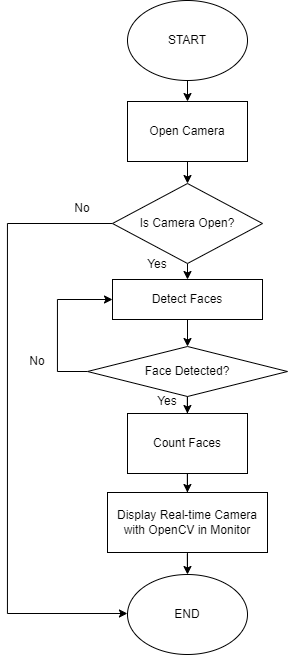

The diagram above was exported from draw.io. Its source (the exported page's mxGraphModel, read from the mxfile embedded in the PNG):
<mxGraphModel dx="1019" dy="614" grid="1" gridSize="10" guides="1" tooltips="1" connect="1" arrows="1" fold="1" page="1" pageScale="1" pageWidth="850" pageHeight="1100" math="0" shadow="0">
  <root>
    <mxCell id="0" />
    <mxCell id="1" parent="0" />
    <mxCell id="RB9nBiEH2dEmCDilDb86-40" style="edgeStyle=orthogonalEdgeStyle;rounded=0;orthogonalLoop=1;jettySize=auto;html=1;exitX=0.5;exitY=1;exitDx=0;exitDy=0;entryX=0.5;entryY=0;entryDx=0;entryDy=0;" edge="1" parent="1" source="RB9nBiEH2dEmCDilDb86-1" target="RB9nBiEH2dEmCDilDb86-2">
      <mxGeometry relative="1" as="geometry" />
    </mxCell>
    <mxCell id="RB9nBiEH2dEmCDilDb86-1" value="START" style="ellipse;whiteSpace=wrap;html=1;" vertex="1" parent="1">
      <mxGeometry x="350" y="127" width="120" height="80" as="geometry" />
    </mxCell>
    <mxCell id="RB9nBiEH2dEmCDilDb86-31" style="edgeStyle=orthogonalEdgeStyle;rounded=0;orthogonalLoop=1;jettySize=auto;html=1;entryX=0;entryY=0.5;entryDx=0;entryDy=0;exitX=0;exitY=0.5;exitDx=0;exitDy=0;" edge="1" parent="1" source="RB9nBiEH2dEmCDilDb86-4" target="RB9nBiEH2dEmCDilDb86-6">
      <mxGeometry relative="1" as="geometry">
        <Array as="points">
          <mxPoint x="230" y="350" />
          <mxPoint x="230" y="740" />
        </Array>
      </mxGeometry>
    </mxCell>
    <mxCell id="RB9nBiEH2dEmCDilDb86-38" style="edgeStyle=orthogonalEdgeStyle;rounded=0;orthogonalLoop=1;jettySize=auto;html=1;exitX=0.5;exitY=1;exitDx=0;exitDy=0;entryX=0.5;entryY=0;entryDx=0;entryDy=0;" edge="1" parent="1" source="RB9nBiEH2dEmCDilDb86-2" target="RB9nBiEH2dEmCDilDb86-4">
      <mxGeometry relative="1" as="geometry" />
    </mxCell>
    <mxCell id="RB9nBiEH2dEmCDilDb86-2" value="Open Camera" style="rounded=0;whiteSpace=wrap;html=1;" vertex="1" parent="1">
      <mxGeometry x="350" y="228" width="120" height="60" as="geometry" />
    </mxCell>
    <mxCell id="RB9nBiEH2dEmCDilDb86-42" style="edgeStyle=orthogonalEdgeStyle;rounded=0;orthogonalLoop=1;jettySize=auto;html=1;exitX=0.5;exitY=1;exitDx=0;exitDy=0;entryX=0.5;entryY=0;entryDx=0;entryDy=0;" edge="1" parent="1" source="RB9nBiEH2dEmCDilDb86-4" target="RB9nBiEH2dEmCDilDb86-12">
      <mxGeometry relative="1" as="geometry" />
    </mxCell>
    <mxCell id="RB9nBiEH2dEmCDilDb86-4" value="Is Camera Open?" style="rhombus;whiteSpace=wrap;html=1;" vertex="1" parent="1">
      <mxGeometry x="335" y="310" width="150" height="80" as="geometry" />
    </mxCell>
    <mxCell id="RB9nBiEH2dEmCDilDb86-6" value="END" style="ellipse;whiteSpace=wrap;html=1;" vertex="1" parent="1">
      <mxGeometry x="350" y="701" width="120" height="80" as="geometry" />
    </mxCell>
    <mxCell id="RB9nBiEH2dEmCDilDb86-10" value="No" style="text;html=1;strokeColor=none;fillColor=none;align=center;verticalAlign=middle;whiteSpace=wrap;rounded=0;" vertex="1" parent="1">
      <mxGeometry x="275" y="320" width="60" height="30" as="geometry" />
    </mxCell>
    <mxCell id="RB9nBiEH2dEmCDilDb86-11" value="Yes" style="text;html=1;strokeColor=none;fillColor=none;align=center;verticalAlign=middle;whiteSpace=wrap;rounded=0;" vertex="1" parent="1">
      <mxGeometry x="350" y="376" width="60" height="30" as="geometry" />
    </mxCell>
    <mxCell id="RB9nBiEH2dEmCDilDb86-44" style="edgeStyle=orthogonalEdgeStyle;rounded=0;orthogonalLoop=1;jettySize=auto;html=1;exitX=0.5;exitY=1;exitDx=0;exitDy=0;entryX=0.5;entryY=0;entryDx=0;entryDy=0;" edge="1" parent="1" source="RB9nBiEH2dEmCDilDb86-12" target="RB9nBiEH2dEmCDilDb86-16">
      <mxGeometry relative="1" as="geometry" />
    </mxCell>
    <mxCell id="RB9nBiEH2dEmCDilDb86-12" value="Detect Faces" style="rounded=0;whiteSpace=wrap;html=1;" vertex="1" parent="1">
      <mxGeometry x="335" y="406" width="150" height="40" as="geometry" />
    </mxCell>
    <mxCell id="RB9nBiEH2dEmCDilDb86-21" value="" style="edgeStyle=orthogonalEdgeStyle;rounded=0;orthogonalLoop=1;jettySize=auto;html=1;" edge="1" parent="1" source="RB9nBiEH2dEmCDilDb86-16" target="RB9nBiEH2dEmCDilDb86-20">
      <mxGeometry relative="1" as="geometry" />
    </mxCell>
    <mxCell id="RB9nBiEH2dEmCDilDb86-45" style="edgeStyle=orthogonalEdgeStyle;rounded=0;orthogonalLoop=1;jettySize=auto;html=1;entryX=0;entryY=0.5;entryDx=0;entryDy=0;" edge="1" parent="1" source="RB9nBiEH2dEmCDilDb86-16" target="RB9nBiEH2dEmCDilDb86-12">
      <mxGeometry relative="1" as="geometry">
        <mxPoint x="330" y="430" as="targetPoint" />
        <Array as="points">
          <mxPoint x="280" y="498" />
          <mxPoint x="280" y="426" />
        </Array>
      </mxGeometry>
    </mxCell>
    <mxCell id="RB9nBiEH2dEmCDilDb86-16" value="Face Detected?" style="rhombus;whiteSpace=wrap;html=1;rounded=0;" vertex="1" parent="1">
      <mxGeometry x="310" y="473" width="200" height="50" as="geometry" />
    </mxCell>
    <mxCell id="RB9nBiEH2dEmCDilDb86-26" value="" style="edgeStyle=orthogonalEdgeStyle;rounded=0;orthogonalLoop=1;jettySize=auto;html=1;" edge="1" parent="1" source="RB9nBiEH2dEmCDilDb86-20" target="RB9nBiEH2dEmCDilDb86-25">
      <mxGeometry relative="1" as="geometry" />
    </mxCell>
    <mxCell id="RB9nBiEH2dEmCDilDb86-20" value="Count Faces" style="whiteSpace=wrap;html=1;rounded=0;" vertex="1" parent="1">
      <mxGeometry x="350" y="540" width="120" height="60" as="geometry" />
    </mxCell>
    <mxCell id="RB9nBiEH2dEmCDilDb86-22" value="Yes" style="text;html=1;strokeColor=none;fillColor=none;align=center;verticalAlign=middle;whiteSpace=wrap;rounded=0;" vertex="1" parent="1">
      <mxGeometry x="370" y="523" width="40" height="10" as="geometry" />
    </mxCell>
    <mxCell id="RB9nBiEH2dEmCDilDb86-28" value="" style="edgeStyle=orthogonalEdgeStyle;rounded=0;orthogonalLoop=1;jettySize=auto;html=1;" edge="1" parent="1" source="RB9nBiEH2dEmCDilDb86-25" target="RB9nBiEH2dEmCDilDb86-6">
      <mxGeometry relative="1" as="geometry" />
    </mxCell>
    <mxCell id="RB9nBiEH2dEmCDilDb86-25" value="Display Real-time Camera with OpenCV in Monitor" style="whiteSpace=wrap;html=1;rounded=0;" vertex="1" parent="1">
      <mxGeometry x="330" y="619" width="160" height="60" as="geometry" />
    </mxCell>
    <mxCell id="RB9nBiEH2dEmCDilDb86-46" value="No" style="text;html=1;strokeColor=none;fillColor=none;align=center;verticalAlign=middle;whiteSpace=wrap;rounded=0;" vertex="1" parent="1">
      <mxGeometry x="230" y="473" width="60" height="30" as="geometry" />
    </mxCell>
  </root>
</mxGraphModel>